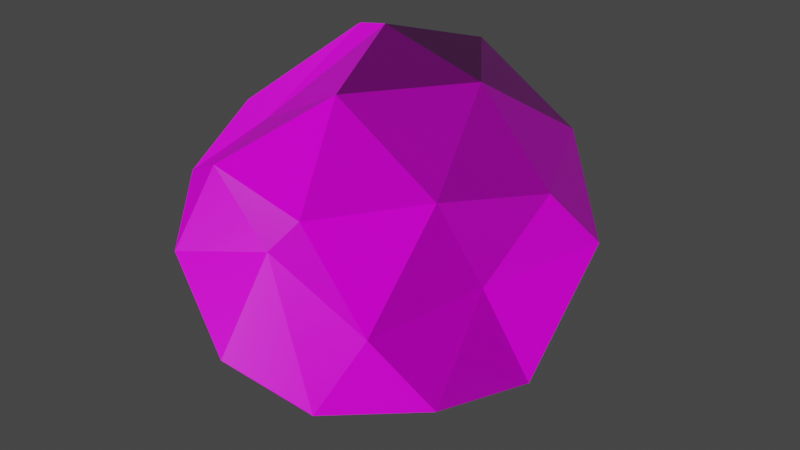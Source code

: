 # Source: Asteroid_Type_1.blend  (saved by Blender 3.1.7; exported with 4.5.12 LTS)
import bpy
from mathutils import Matrix  # noqa: F401  (used for matrix-valued properties, if any)

bpy.ops.wm.read_factory_settings(use_empty=True)
scene = bpy.context.scene
scene.name = 'Scene'

# ---- collections
col_collection = bpy.data.collections.new('Collection'); scene.collection.children.link(col_collection)

# ---- images (referenced by path relative to the original .blend; pixels are not part of the script)
import os
ASSET_DIR = os.environ.get("B2B_ASSET_DIR", "")  # directory of the original .blend (textures are referenced by path, not embedded)
HERE = os.path.dirname(os.path.abspath(__file__))  # packed textures are extracted next to this script under _unpacked/

def load_image(name, relpath, width, height, colorspace="sRGB"):
    """Load a texture the original file referenced (path relative to the .blend, or extracted next to this script)."""
    p = next((c for c in (os.path.join(HERE, relpath), os.path.join(ASSET_DIR, relpath)) if relpath and os.path.exists(c)), "")
    if p:
        img = bpy.data.images.load(p, check_existing=True)
        img.name = name
    else:  # same state as the original file: an image datablock whose file is absent (Cycles renders it pink)
        img = bpy.data.images.new(name, width, height)
        img.source = "FILE"
        img.filepath = "//" + (relpath or name)
    img.colorspace_settings.name = colorspace
    return img
img_rock_pitted_mossy_disp_4k_png_001 = load_image('rock_pitted_mossy_disp_4k.png.001', 'rock_pitted_mossy_disp_4k.png', 1024, 1024, 'sRGB')
img_rock_pitted_mossy_diff_4k_jpg_001 = load_image('rock_pitted_mossy_diff_4k.jpg.001', 'rock_pitted_mossy_diff_4k.jpg', 1024, 1024, 'sRGB')
img_rock_pitted_mossy_rough_4k_exr_001 = load_image('rock_pitted_mossy_rough_4k.exr.001', 'rock_pitted_mossy_rough_4k.exr', 1024, 1024, 'Linear Rec.709')
img_rock_pitted_mossy_nor_gl_4k_exr_001 = load_image('rock_pitted_mossy_nor_gl_4k.exr.001', 'rock_pitted_mossy_nor_gl_4k.exr', 1024, 1024, 'Linear Rec.709')

# ---- materials (node trees are filled in below, after node groups)
mat_material_003 = bpy.data.materials.new('Material.003')
mat_material_003.use_transparent_shadow = False

# ---- material node trees
mat_material_003.use_nodes = True; mat_material_003.node_tree.nodes.clear()
_N = mat_material_003.node_tree.nodes; _L = mat_material_003.node_tree.links
n0 = _N.new('ShaderNodeOutputMaterial'); n0.name = 'Material Output'; n0.location = (300, 300)
n1 = _N.new('ShaderNodeBsdfPrincipled'); n1.name = 'Principled BSDF'; n1.location = (10, 300)
n1.distribution = 'GGX'
n1.subsurface_method = 'RANDOM_WALK_SKIN'
n1.inputs[3].default_value = 1.45
n1.inputs[27].default_value = (0.0, 0.0, 0.0, 1.0)
n1.inputs[28].default_value = 1.0
n2 = _N.new('ShaderNodeTexImage'); n2.name = 'Image Texture'; n2.location = (85, -870)
n2.label = 'Displacement'
n2.image = img_rock_pitted_mossy_disp_4k_png_001
n3 = _N.new('ShaderNodeDisplacement'); n3.name = 'Displacement'; n3.location = (10, -260)
n3.inputs[2].default_value = 1.0
n4 = _N.new('ShaderNodeTexImage'); n4.name = 'Image Texture.001'; n4.location = (85, -30)
n4.label = 'Base Color'
n4.image = img_rock_pitted_mossy_diff_4k_jpg_001
n5 = _N.new('ShaderNodeTexImage'); n5.name = 'Image Texture.002'; n5.location = (85, -310)
n5.label = 'Roughness'
n5.image = img_rock_pitted_mossy_rough_4k_exr_001
n6 = _N.new('ShaderNodeTexImage'); n6.name = 'Image Texture.003'; n6.location = (85, -590)
n6.label = 'Normal'
n6.image = img_rock_pitted_mossy_nor_gl_4k_exr_001
n7 = _N.new('ShaderNodeNormalMap'); n7.name = 'Normal Map'; n7.location = (-240, -60)
n8 = _N.new('ShaderNodeMapping'); n8.name = 'Mapping'; n8.location = (230, -30)
n9 = _N.new('NodeReroute'); n9.name = 'Reroute'; n9.location = (35, -586)
n9.width = 16
n9.socket_idname = 'NodeSocketVector'
n10 = _N.new('ShaderNodeTexCoord'); n10.name = 'Texture Coordinate'; n10.location = (30, -30)
n11 = _N.new('NodeFrame'); n11.name = 'Frame'; n11.location = (-1270, 330)
n11.label = 'Mapping'
n11.width = 400
n12 = _N.new('NodeFrame'); n12.name = 'Frame.001'; n12.location = (-625, 530)
n12.label = 'Textures'
n12.width = 355
n2.parent = n12
n4.parent = n12
n5.parent = n12
n6.parent = n12
n8.parent = n11
n9.parent = n12
n10.parent = n11
_L.new(n1.outputs[0], n0.inputs[0])
_L.new(n2.outputs[0], n3.inputs[0])
_L.new(n3.outputs[0], n0.inputs[2])
_L.new(n4.outputs[0], n1.inputs[0])
_L.new(n5.outputs[0], n1.inputs[2])
_L.new(n6.outputs[0], n7.inputs[1])
_L.new(n7.outputs[0], n1.inputs[5])
_L.new(n9.outputs[0], n4.inputs[0])
_L.new(n9.outputs[0], n5.inputs[0])
_L.new(n9.outputs[0], n6.inputs[0])
_L.new(n9.outputs[0], n2.inputs[0])
_L.new(n8.outputs[0], n9.inputs[0])
_L.new(n10.outputs[2], n8.inputs[0])
n0.is_active_output = True

# ---- world
world_world = bpy.data.worlds.new('World'); scene.world = world_world
world_world.use_nodes = True; world_world.node_tree.nodes.clear()
_N = world_world.node_tree.nodes; _L = world_world.node_tree.links
n0 = _N.new('ShaderNodeOutputWorld'); n0.name = 'World Output'; n0.location = (300, 300)
n1 = _N.new('ShaderNodeBackground'); n1.name = 'Background'; n1.location = (10, 300)
n1.inputs[0].default_value = (0.05088, 0.05088, 0.05088, 1.0)
_L.new(n1.outputs[0], n0.inputs[0])
n0.is_active_output = True
world_world.color = (0.05088, 0.05088, 0.05088)
world_world.use_sun_shadow = False
world_world.sun_shadow_jitter_overblur = 0.0

# ---- meshes
me_icosphere = bpy.data.meshes.new('Icosphere')
me_icosphere.from_pydata([(0.0, 0.0, -1.0), (0.7236, -0.5257, -0.4472), (-0.1451, -0.8297, -0.4234), (-0.8944, 0.0, -0.4472), (-0.2764, 0.8506, -0.4472), (0.7682, 0.5185, -0.2547), (0.2764, -0.8506, 0.4472), (-0.6667, -0.5377, 0.4154), (-0.7236, 0.5257, 0.4472), (0.2764, 0.8506, 0.4472), (0.8944, 0.0, 0.4472), (-0.04635, 0.04524, 1.002), (-0.1625, -0.5, -0.8507), (0.4253, -0.309, -0.8507), (0.3001, -0.5812, -0.4082), (0.8465, 0.06691, -0.4616), (0.3802, 0.397, -0.5713), (-0.5257, 0.0, -0.8507), (-0.6882, -0.5, -0.5257), (-0.1625, 0.5, -0.8507), (-0.6882, 0.5, -0.5257), (0.2629, 0.809, -0.5257), (0.8997, -0.243, 0.04701), (0.8584, 0.1087, -0.06439), (0.06429, -0.9597, -2.863e-08), (0.6513, -0.6939, 0.01849), (-0.9769, -0.3077, -0.1182), (-0.6054, -0.6442, 0.1682), (-0.5878, 0.809, 0.0), (-0.6997, 0.1796, 0.0), (0.5878, 0.809, 0.0), (0.0, 0.7771, -0.1845), (0.6882, -0.5, 0.5257), (-0.1881, -0.7122, 0.5183), (-0.8506, 0.0, 0.5257), (-0.2629, 0.809, 0.5257), (0.6882, 0.5, 0.5257), (0.1332, -0.3671, 0.9234), (0.4006, -0.03648, 0.6004), (-0.4397, -0.2524, 0.8697), (-0.4253, 0.309, 0.6327), (0.1625, 0.5, 0.8507)], [], [(0, 13, 12), (1, 13, 15), (0, 12, 17), (0, 17, 19), (0, 19, 16), (1, 15, 22), (2, 14, 24), (3, 18, 26), (4, 20, 28), (5, 21, 30), (1, 22, 25), (2, 24, 27), (3, 26, 29), (4, 28, 31), (5, 30, 23), (6, 32, 37), (7, 33, 39), (8, 34, 40), (9, 35, 41), (10, 36, 38), (38, 41, 11), (38, 36, 41), (36, 9, 41), (41, 40, 11), (41, 35, 40), (35, 8, 40), (40, 39, 11), (40, 34, 39), (34, 7, 39), (39, 37, 11), (39, 33, 37), (33, 6, 37), (37, 38, 11), (37, 32, 38), (32, 10, 38), (23, 36, 10), (23, 30, 36), (30, 9, 36), (31, 35, 9), (31, 28, 35), (28, 8, 35), (29, 34, 8), (29, 26, 34), (26, 7, 34), (27, 33, 7), (27, 24, 33), (24, 6, 33), (25, 32, 6), (25, 22, 32), (22, 10, 32), (30, 31, 9), (30, 21, 31), (21, 4, 31), (28, 29, 8), (28, 20, 29), (20, 3, 29), (26, 27, 7), (26, 18, 27), (18, 2, 27), (24, 25, 6), (24, 14, 25), (14, 1, 25), (22, 23, 10), (22, 15, 23), (15, 5, 23), (16, 21, 5), (16, 19, 21), (19, 4, 21), (19, 20, 4), (19, 17, 20), (17, 3, 20), (17, 18, 3), (17, 12, 18), (12, 2, 18), (15, 16, 5), (15, 13, 16), (13, 0, 16), (12, 14, 2), (12, 13, 14), (13, 1, 14)])
_uv = me_icosphere.uv_layers.new(name='UVMap')
_uv.uv.foreach_set('vector', [0.1818, 0.0, 0.2273, 0.07873, 0.1364, 0.07873, 0.2727, 0.1575, 0.3182, 0.07873, 0.3636, 0.1575, 0.9091, 0.0, 0.9545, 0.07873, 0.8636, 0.07873, 0.7273, 0.0, 0.7727, 0.07873, 0.6818, 0.07873, 0.5455, 0.0, 0.5909, 0.07873, 0.5, 0.07873, 0.2727, 0.1575, 0.3636, 0.1575, 0.3182, 0.2362, 0.09091, 0.1575, 0.1818, 0.1575, 0.1364, 0.2362, 0.8182, 0.1575, 0.9091, 0.1575, 0.8636, 0.2362, 0.6364, 0.1575, 0.7273, 0.1575, 0.6818, 0.2362, 0.4545, 0.1575, 0.5455, 0.1575, 0.5, 0.2362, 0.2727, 0.1575, 0.3182, 0.2362, 0.2273, 0.2362, 0.09091, 0.1575, 0.1364, 0.2362, 0.04546, 0.2362, 0.8182, 0.1575, 0.8636, 0.2362, 0.7727, 0.2362, 0.6364, 0.1575, 0.6818, 0.2362, 0.5909, 0.2362, 0.4545, 0.1575, 0.5, 0.2362, 0.4091, 0.2362, 0.1818, 0.3149, 0.2727, 0.3149, 0.2273, 0.3937, 0.0, 0.3149, 0.09091, 0.3149, 0.04546, 0.3937, 0.7273, 0.3149, 0.8182, 0.3149, 0.7727, 0.3937, 0.5455, 0.3149, 0.6364, 0.3149, 0.5909, 0.3937, 0.3636, 0.3149, 0.4545, 0.3149, 0.4091, 0.3937, 0.4091, 0.3937, 0.5, 0.3937, 0.4545, 0.4724, 0.4091, 0.3937, 0.4545, 0.3149, 0.5, 0.3937, 0.4545, 0.3149, 0.5455, 0.3149, 0.5, 0.3937, 0.5909, 0.3937, 0.6818, 0.3937, 0.6364, 0.4724, 0.5909, 0.3937, 0.6364, 0.3149, 0.6818, 0.3937, 0.6364, 0.3149, 0.7273, 0.3149, 0.6818, 0.3937, 0.7727, 0.3937, 0.8636, 0.3937, 0.8182, 0.4724, 0.7727, 0.3937, 0.8182, 0.3149, 0.8636, 0.3937, 0.8182, 0.3149, 0.9091, 0.3149, 0.8636, 0.3937, 0.04546, 0.3937, 0.1364, 0.3937, 0.09091, 0.4724, 0.04546, 0.3937, 0.09091, 0.3149, 0.1364, 0.3937, 0.09091, 0.3149, 0.1818, 0.3149, 0.1364, 0.3937, 0.2273, 0.3937, 0.3182, 0.3937, 0.2727, 0.4724, 0.2273, 0.3937, 0.2727, 0.3149, 0.3182, 0.3937, 0.2727, 0.3149, 0.3636, 0.3149, 0.3182, 0.3937, 0.4091, 0.2362, 0.4545, 0.3149, 0.3636, 0.3149, 0.4091, 0.2362, 0.5, 0.2362, 0.4545, 0.3149, 0.5, 0.2362, 0.5455, 0.3149, 0.4545, 0.3149, 0.5909, 0.2362, 0.6364, 0.3149, 0.5455, 0.3149, 0.5909, 0.2362, 0.6818, 0.2362, 0.6364, 0.3149, 0.6818, 0.2362, 0.7273, 0.3149, 0.6364, 0.3149, 0.7727, 0.2362, 0.8182, 0.3149, 0.7273, 0.3149, 0.7727, 0.2362, 0.8636, 0.2362, 0.8182, 0.3149, 0.8636, 0.2362, 0.9091, 0.3149, 0.8182, 0.3149, 0.04546, 0.2362, 0.09091, 0.3149, 0.0, 0.3149, 0.04546, 0.2362, 0.1364, 0.2362, 0.09091, 0.3149, 0.1364, 0.2362, 0.1818, 0.3149, 0.09091, 0.3149, 0.2273, 0.2362, 0.2727, 0.3149, 0.1818, 0.3149, 0.2273, 0.2362, 0.3182, 0.2362, 0.2727, 0.3149, 0.3182, 0.2362, 0.3636, 0.3149, 0.2727, 0.3149, 0.5, 0.2362, 0.5909, 0.2362, 0.5455, 0.3149, 0.5, 0.2362, 0.5455, 0.1575, 0.5909, 0.2362, 0.5455, 0.1575, 0.6364, 0.1575, 0.5909, 0.2362, 0.6818, 0.2362, 0.7727, 0.2362, 0.7273, 0.3149, 0.6818, 0.2362, 0.7273, 0.1575, 0.7727, 0.2362, 0.7273, 0.1575, 0.8182, 0.1575, 0.7727, 0.2362, 0.8636, 0.2362, 0.9545, 0.2362, 0.9091, 0.3149, 0.8636, 0.2362, 0.9091, 0.1575, 0.9545, 0.2362, 0.9091, 0.1575, 1.0, 0.1575, 0.9545, 0.2362, 0.1364, 0.2362, 0.2273, 0.2362, 0.1818, 0.3149, 0.1364, 0.2362, 0.1818, 0.1575, 0.2273, 0.2362, 0.1818, 0.1575, 0.2727, 0.1575, 0.2273, 0.2362, 0.3182, 0.2362, 0.4091, 0.2362, 0.3636, 0.3149, 0.3182, 0.2362, 0.3636, 0.1575, 0.4091, 0.2362, 0.3636, 0.1575, 0.4545, 0.1575, 0.4091, 0.2362, 0.5, 0.07873, 0.5455, 0.1575, 0.4545, 0.1575, 0.5, 0.07873, 0.5909, 0.07873, 0.5455, 0.1575, 0.5909, 0.07873, 0.6364, 0.1575, 0.5455, 0.1575, 0.6818, 0.07873, 0.7273, 0.1575, 0.6364, 0.1575, 0.6818, 0.07873, 0.7727, 0.07873, 0.7273, 0.1575, 0.7727, 0.07873, 0.8182, 0.1575, 0.7273, 0.1575, 0.8636, 0.07873, 0.9091, 0.1575, 0.8182, 0.1575, 0.8636, 0.07873, 0.9545, 0.07873, 0.9091, 0.1575, 0.9545, 0.07873, 1.0, 0.1575, 0.9091, 0.1575, 0.3636, 0.1575, 0.4091, 0.07873, 0.4545, 0.1575, 0.3636, 0.1575, 0.3182, 0.07873, 0.4091, 0.07873, 0.3182, 0.07873, 0.3636, 0.0, 0.4091, 0.07873, 0.1364, 0.07873, 0.1818, 0.1575, 0.09091, 0.1575, 0.1364, 0.07873, 0.2273, 0.07873, 0.1818, 0.1575, 0.2273, 0.07873, 0.2727, 0.1575, 0.1818, 0.1575])
me_icosphere.materials.append(mat_material_003)
me_icosphere.use_remesh_fix_poles = True
me_icosphere.use_remesh_preserve_attributes = False
me_icosphere.update()

# ---- objects
ob_icosphere = bpy.data.objects.new('Icosphere', me_icosphere)

# ---- transforms, parenting, visibility, modifiers, constraints
ob_icosphere.location = (0.0, 0.0, 0.0)
ob_icosphere.scale = (-2.992, -2.992, -2.992)

# ---- collection membership
col_collection.objects.link(ob_icosphere)

# ---- scene / render settings (as saved in the file)
scene.frame_start = 1; scene.frame_end = 250; scene.frame_set(1)
scene.render.engine = 'BLENDER_EEVEE_NEXT'
scene.cycles.use_denoising = False
scene.cycles.samples = 128
scene.cycles.sampling_pattern = 'TABULATED_SOBOL'
scene.cycles.use_adaptive_sampling = False
scene.cycles.use_light_tree = False
scene.view_settings.view_transform = 'Filmic'
bpy.context.view_layer.update()

# ---- added for rendering (the .blend has no active camera and no usable light): camera, sun
cam_auto = bpy.data.cameras.new('AutoCamera')
cam_auto.lens = 50.0
cam_auto.sensor_width = 36.0
cam_auto.clip_end = 1000.0
ob_auto_camera = bpy.data.objects.new('AutoCamera', cam_auto)
scene.collection.objects.link(ob_auto_camera)
ob_auto_camera.location = (9.21625, -10.7577, 7.27793)
ob_auto_camera.rotation_euler = (1.09748, -7.21219e-08, 0.694738)
scene.camera = ob_auto_camera
light_auto_sun = bpy.data.lights.new('AutoSun', 'SUN')
light_auto_sun.energy = 3.0
light_auto_sun.angle = 0.0523599
ob_auto_sun = bpy.data.objects.new('AutoSun', light_auto_sun)
scene.collection.objects.link(ob_auto_sun)
ob_auto_sun.rotation_euler = (0.872665, 0.174533, 0.523599)
bpy.context.view_layer.update()
